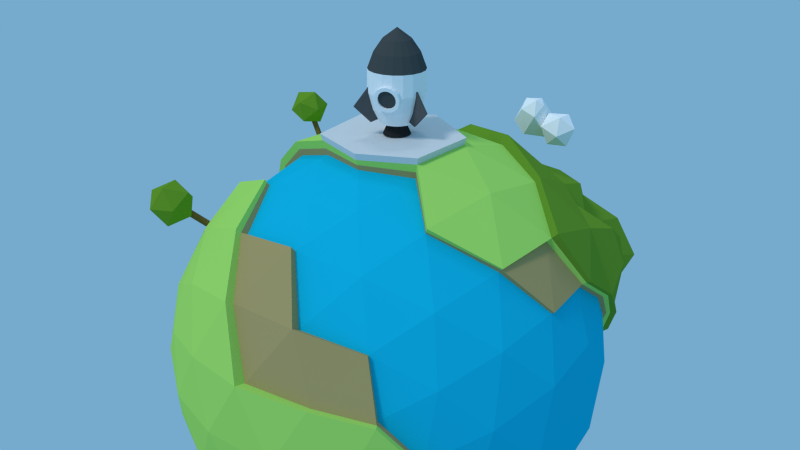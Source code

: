 # Source: test.blend  (saved by Blender 2.76.0; exported with 4.5.12 LTS)
import bpy
from mathutils import Matrix  # noqa: F401  (used for matrix-valued properties, if any)

bpy.ops.wm.read_factory_settings(use_empty=True)
scene = bpy.context.scene
scene.name = 'Scene'

# ---- collections
col_collection_1 = bpy.data.collections.new('Collection 1'); scene.collection.children.link(col_collection_1)

# ---- materials (node trees are filled in below, after node groups)
mat_mat_grass_a = bpy.data.materials.new('mat_grass_a')
mat_mat_grass_a.alpha_threshold = 0.0
mat_mat_grass_a.use_transparent_shadow = False
mat_mat_grass_a.diffuse_color = (0.446, 0.8, 0.1485, 1.0)
mat_mat_grass_a.roughness = 0.5
mat_mat_grass_a.specular_intensity = 0.0
mat_mat_water = bpy.data.materials.new('mat_water')
mat_mat_water.alpha_threshold = 0.0
mat_mat_water.use_transparent_shadow = False
mat_mat_water.diffuse_color = (0.005776, 0.5056, 0.7613, 1.0)
mat_mat_water.roughness = 0.5
mat_mat_water.specular_intensity = 0.0
mat_mat_sand = bpy.data.materials.new('mat_sand')
mat_mat_sand.alpha_threshold = 0.0
mat_mat_sand.use_transparent_shadow = False
mat_mat_sand.diffuse_color = (0.477, 0.3575, 0.1481, 1.0)
mat_mat_sand.roughness = 0.5
mat_mat_sand.specular_intensity = 0.0
mat_mat_grass_b = bpy.data.materials.new('mat_grass_b')
mat_mat_grass_b.alpha_threshold = 0.0
mat_mat_grass_b.use_transparent_shadow = False
mat_mat_grass_b.diffuse_color = (0.1649, 0.3343, 0.03135, 1.0)
mat_mat_grass_b.roughness = 0.5
mat_mat_leaves = bpy.data.materials.new('mat_leaves')
mat_mat_leaves.alpha_threshold = 0.0
mat_mat_leaves.use_transparent_shadow = False
mat_mat_leaves.diffuse_color = (0.1642, 0.3424, 0.02491, 1.0)
mat_mat_leaves.roughness = 0.5
mat_mat_leaves.specular_intensity = 0.0
mat_mat_branch = bpy.data.materials.new('mat_branch')
mat_mat_branch.alpha_threshold = 0.0
mat_mat_branch.use_transparent_shadow = False
mat_mat_branch.diffuse_color = (0.2079, 0.1312, 0.03291, 1.0)
mat_mat_branch.roughness = 0.5
mat_mat_concrete = bpy.data.materials.new('mat_concrete')
mat_mat_concrete.alpha_threshold = 0.0
mat_mat_concrete.use_transparent_shadow = False
mat_mat_concrete.diffuse_color = (0.7484, 0.7484, 0.7484, 1.0)
mat_mat_concrete.roughness = 0.5
mat_mat_concrete.specular_intensity = 0.0
mat_mat_cloud = bpy.data.materials.new('mat_cloud')
mat_mat_cloud.alpha_threshold = 0.0
mat_mat_cloud.use_transparent_shadow = False
mat_mat_cloud.diffuse_color = (1.0, 1.0, 1.0, 1.0)
mat_mat_cloud.roughness = 0.5
mat_mat_cloud.specular_intensity = 0.0
mat_material_002 = bpy.data.materials.new('Material.002')
mat_material_002.alpha_threshold = 0.0
mat_material_002.use_transparent_shadow = False
mat_material_002.diffuse_color = (0.07157, 0.08001, 0.08001, 1.0)
mat_material_002.roughness = 0.5
mat_material_002.specular_intensity = 0.03333
mat_material_003 = bpy.data.materials.new('Material.003')
mat_material_003.alpha_threshold = 0.0
mat_material_003.use_transparent_shadow = False
mat_material_003.diffuse_color = (0.9699, 0.9699, 0.9699, 1.0)
mat_material_003.roughness = 0.5
mat_material_003.specular_intensity = 0.1278
mat_material_004 = bpy.data.materials.new('Material.004')
mat_material_004.alpha_threshold = 0.0
mat_material_004.use_transparent_shadow = False
mat_material_004.diffuse_color = (0.02539, 0.02539, 0.02539, 1.0)
mat_material_004.roughness = 0.5
mat_material_005 = bpy.data.materials.new('Material.005')
mat_material_005.alpha_threshold = 0.0
mat_material_005.use_transparent_shadow = False
mat_material_005.diffuse_color = (0.1065, 0.1065, 0.1065, 1.0)
mat_material_005.roughness = 0.5

# ---- material node trees

# ---- world
world_world = bpy.data.worlds.new('World'); scene.world = world_world
world_world.color = (0.1829, 0.4052, 0.6152)
world_world.use_sun_shadow = False
world_world.sun_shadow_jitter_overblur = 0.0
world_world.cycles.sampling_method = 'MANUAL'
world_world.cycles.sample_map_resolution = 256

# ---- cameras
cam_camera_002 = bpy.data.cameras.new('Camera.002')
cam_camera_002.clip_end = 100.0
cam_camera_002.lens = 35.0
cam_camera_002.sensor_width = 32.0
cam_camera_002.sensor_height = 18.0
cam_camera_002.display_size = 4.0
cam_camera_002.dof.focus_distance = 0.0
cam_camera_002.dof.aperture_fstop = 128.0
cam_camera_002.dof.aperture_blades = 6

# ---- lights
light_hemi = bpy.data.lights.new('Hemi', 'SUN')
light_hemi.transmission_factor = 0.0
light_hemi.angle = 0.1993
light_hemi.energy = 0.22
light_hemi.shadow_buffer_clip_start = 0.5
light_hemi.shadow_soft_size = 0.1
light_hemi.shadow_cascade_max_distance = 1000.0
light_hemi.cycles.use_multiple_importance_sampling = False
light_lamp = bpy.data.lights.new('Lamp', 'SUN')
light_lamp.transmission_factor = 0.0
light_lamp.cutoff_distance = 30.0
light_lamp.angle = 0.1993
light_lamp.energy = 1.0
light_lamp.shadow_buffer_clip_start = 1.001
light_lamp.shadow_soft_size = 0.1
light_lamp.shadow_cascade_max_distance = 1000.0
light_lamp.cycles.use_multiple_importance_sampling = False

# ---- meshes
me_ground = bpy.data.meshes.new('ground')
me_ground.from_pydata([(7.236, -5.257, -4.472), (7.236, 5.257, -4.472), (2.764, -8.506, 4.472), (-7.236, -5.257, 4.472), (-7.236, 5.257, 4.472), (2.764, 8.506, 4.472), (8.944, 0.0, 4.472), (8.127, 2.952, -5.023), (8.506, 0.0, -5.257), (8.127, -2.952, -5.023), (9.566, -1.476, 2.511), (9.511, -3.09, 0.0), (8.607, -4.429, -2.512), (8.607, 4.429, -2.512), (9.511, 3.09, 0.0), (9.566, 1.476, 2.511), (1.552, -9.554, 2.512), (0.0, -10.0, 0.0), (6.872, -6.817, -2.512), (5.878, -8.09, 0.0), (4.36, -8.642, 2.512), (-8.607, -4.429, 2.512), (-9.511, -3.09, 0.0), (-6.872, -6.817, 2.512), (-6.872, 6.817, 2.512), (-5.878, 8.09, 0.0), (-9.511, 3.09, 0.0), (-8.607, 4.429, 2.512), (4.36, 8.642, 2.512), (5.878, 8.09, 0.0), (6.872, 6.817, -2.512), (-1.552, 9.554, -2.512), (0.0, 10.0, 0.0), (1.552, 9.554, 2.512), (4.84, -7.166, 5.023), (0.2964, -8.642, 5.023), (-2.629, -8.09, 5.257), (-5.319, -6.817, 5.023), (-8.127, -2.952, 5.023), (-8.506, 0.0, 5.257), (-8.127, 2.952, 5.023), (-5.319, 6.817, 5.023), (-2.629, 8.09, 5.257), (0.2964, 8.642, 5.023), (4.84, 7.166, 5.023), (6.882, 5.0, 5.257), (8.311, 2.389, 5.023), (8.618, 4.253, 2.764), (8.09, 5.878, 0.0), (6.708, 6.882, 2.764), (-1.382, 9.511, 2.764), (-3.09, 9.511, -4.768e-06), (-4.472, 8.506, 2.764), (-9.472, 1.625, 2.764), (-10.0, -3.338e-06, 5.722e-06), (-9.472, -1.625, 2.764), (-4.472, -8.506, 2.764), (-1.382, -9.511, 2.764), (6.708, -6.882, 2.764), (8.09, -5.878, -1.907e-05), (8.618, -4.253, 2.764), (3.09, 9.511, 0.0), (4.472, 8.506, -2.764), (1.382, 9.511, -2.764), (-8.09, 5.878, 0.0), (3.09, -9.511, 0.0), (4.472, -8.506, -2.764), (10.0, -4.768e-07, 0.0), (9.472, -1.625, -2.764), (9.472, 1.625, -2.764), (7.52, -5.464, -4.648), (8.394, -3.049, -5.188), (7.474, 5.43, -4.619), (7.097, 7.041, -2.594), (4.999, -7.401, 5.188), (2.833, -8.718, 4.583), (-5.494, -7.041, 5.188), (-7.474, -5.43, 4.619), (-8.394, 3.049, 5.188), (-7.346, 5.337, 4.54), (0.3061, 8.926, 5.188), (2.808, 8.641, 4.543), (8.509, 2.446, 5.143), (9.169, 0.0, 4.585), (8.394, 3.049, -5.188), (8.786, 0.0, -5.43), (9.704, -1.497, 2.548), (0.0, -10.33, 0.0), (7.04, -6.984, -2.573), (-8.89, -4.574, 2.594), (-9.823, -3.192, 0.0), (-7.097, -7.041, 2.594), (-6.071, 8.356, 0.0), (-9.823, 3.192, 0.0), (-1.603, 9.868, -2.594), (0.3061, -8.926, 5.188), (-2.715, -8.356, 5.43), (-8.394, -3.049, 5.188), (-8.786, 0.0, 5.43), (-5.494, 7.041, 5.188), (-2.715, 8.356, 5.43), (4.999, 7.401, 5.188), (7.009, 5.092, 5.354), (-3.192, 9.823, -4.768e-06), (-10.33, -3.815e-06, 6.676e-06), (-4.619, -8.786, 2.855), (-1.407, -9.68, 2.813), (6.783, -6.959, 2.795), (8.836, -4.361, 2.834), (1.427, 9.823, -2.855), (4.619, 8.786, -2.855), (-8.356, 6.071, 0.0), (3.192, -9.823, 0.0), (4.714, -8.966, -2.913), (8.394, -3.049, -5.188), (7.474, 5.43, -4.619), (5.494, 7.041, -5.188), (-4.503, 8.926, -2.594), (7.097, 7.041, -2.594), (4.999, -7.401, 5.188), (-5.494, -7.041, 5.188), (-7.474, -5.43, 4.619), (-8.394, 3.049, 5.188), (0.3061, 8.926, 5.188), (5.494, -7.041, -5.188), (2.715, -8.356, -5.43), (8.394, 3.049, -5.188), (8.786, 0.0, -5.43), (2.715, 8.356, -5.43), (0.0, -10.33, 0.0), (-8.89, -4.574, 2.594), (-9.823, -3.192, 0.0), (-7.097, -7.041, 2.594), (-6.071, 8.356, 0.0), (-9.823, 3.192, 0.0), (-1.603, 9.868, -2.594), (8.584, -2.467, 5.188), (0.3061, -8.926, 5.188), (-2.715, -8.356, 5.43), (-8.394, -3.049, 5.188), (-8.786, 0.0, 5.43), (-5.494, 7.041, 5.188), (-2.715, 8.356, 5.43), (4.999, 7.401, 5.188), (-3.192, 9.823, -4.768e-06), (-10.33, -3.815e-06, 6.676e-06), (-4.619, -8.786, 2.855), (1.427, 9.823, -2.855), (4.619, 8.786, -2.855), (-8.356, 6.071, 0.0), (-6.929, 7.108, -2.855), (-8.356, -6.071, 0.0), (3.192, -9.823, 0.0), (1.427, -9.823, -2.855), (-0.8321, -2.561, -10.38), (0.0, -4.768e-07, -10.72), (6.536, -4.749, -7.05), (7.759, -5.637, -4.795), (-0.3178, -9.266, -5.386), (-2.964, -9.121, -4.795), (8.714, -3.166, -5.386), (6.536, 4.749, -7.05), (7.759, 5.637, -4.795), (-2.693, -4.768e-07, -10.38), (-8.911, -2.561, -5.386), (-9.59, 0.0, -4.795), (-0.8321, 2.561, -10.38), (-5.189, 7.683, -5.386), (-2.964, 9.121, -4.795), (5.704, 7.31, -5.386), (-1.664, -10.24, -2.693), (-10.26, -1.583, -2.693), (-4.675, 9.266, -2.693), (5.189, -7.683, 5.386), (2.901, -8.93, 4.695), (-5.704, -7.31, 5.386), (-7.759, -5.637, 4.795), (-8.714, 3.166, 5.386), (-7.438, 5.404, 4.597), (0.3178, 9.266, 5.386), (2.84, 8.741, 4.595), (8.699, 2.5, 5.258), (9.351, 0.0, 4.676), (-6.536, -4.749, 7.05), (-6.536, 4.749, 7.05), (-2.496, -7.683, -7.05), (-1.742, -5.361, -9.121), (2.179, -1.583, -10.38), (4.561, -3.313, -9.121), (5.704, -7.31, -5.386), (2.862, -8.808, -5.724), (8.714, 3.166, -5.386), (9.121, 0.0, -5.637), (2.179, 1.583, -10.38), (4.561, 3.313, -9.121), (-8.079, 0.0, -7.05), (-5.637, -4.768e-07, -9.121), (-5.189, -7.683, -5.386), (-7.379, -5.361, -5.637), (-2.496, 7.683, -7.05), (-1.742, 5.361, -9.121), (-8.911, 2.561, -5.386), (-7.379, 5.361, -5.637), (-0.3178, 9.266, -5.386), (2.819, 8.675, -5.637), (0.0, -10.62, 0.0), (-10.2, -3.313, 0.0), (-4.675, -9.266, -2.693), (-6.303, -8.675, 0.0), (-7.368, -7.31, 2.693), (-10.26, 1.583, -2.693), (-10.2, 3.313, 0.0), (-1.664, 10.24, -2.693), (8.827, -2.537, 5.335), (7.379, -5.361, 5.637), (0.3178, -9.266, 5.386), (-2.819, -8.675, 5.637), (-8.714, -3.166, 5.386), (-9.121, 0.0, 5.637), (-5.704, 7.31, 5.386), (-2.819, 8.675, 5.637), (5.189, 7.683, 5.386), (7.131, 5.181, 5.448), (0.8321, -2.561, 10.38), (1.742, -5.361, 9.121), (-2.179, -1.583, 10.38), (-4.561, -3.313, 9.121), (-4.795, 4.768e-07, 9.591), (-7.193, -1.742, 7.759), (-7.193, 1.742, 7.759), (-1.482, -4.56, 9.591), (-0.566, -7.379, 7.759), (-3.879, -6.302, 7.759), (3.879, -2.819, 9.591), (6.843, -2.819, 7.759), (4.795, -5.637, 7.759), (-10.72, -3.815e-06, 6.676e-06), (-4.795, -9.121, 2.964), (-3.313, -10.2, -8.583e-06), (-1.43, -9.839, 2.86), (6.943, -7.122, 2.861), (8.916, -4.4, 2.86), (1.482, 10.2, -2.964), (-8.675, 6.303, 0.0), (-9.241, 4.561, -2.964), (-7.193, 7.379, -2.964), (-8.675, -6.303, 0.0), (-7.193, -7.379, -2.964), (-9.241, -4.561, -2.964), (1.485, -10.22, -2.97), (3.879, 6.302, -7.759), (0.566, 7.379, -7.759), (1.482, 4.561, -9.591), (-4.795, 5.637, -7.759), (-6.843, 2.819, -7.759), (-3.879, 2.819, -9.591), (-6.843, -2.819, -7.759), (-4.795, -5.637, -7.759), (-3.879, -2.819, -9.591), (7.193, 1.742, -7.759), (4.795, -8.106e-06, -9.591), (7.193, -1.742, -7.759), (0.566, -7.379, -7.759), (3.879, -6.302, -7.759), (1.482, -4.561, -9.591), (0.327, 9.536, 5.542), (2.923, 8.995, 4.729), (8.847, 2.543, 5.347), (9.52, 4.768e-07, 4.76), (2.757, 0.01166, 10.63), (0.009227, 3.108e-06, 11.03), (2.569, 7.907, 7.255), (9.145, -2.628, 5.527), (-5.87, 7.522, 5.542), (-2.901, 8.927, 5.801), (5.34, 7.907, 5.542), (7.338, 5.332, 5.606), (0.8699, -2.677, 10.85), (8.314, 0.0, 7.255), (5.801, 4.768e-07, 9.386), (-2.242, -1.629, 10.68), (-2.242, 1.629, 10.68), (-4.693, 3.41, 9.386), (-6.726, 4.887, 7.255), (0.8563, 2.636, 10.68), (1.793, 5.517, 9.386), (4.29, 3.117, 10.61), (5.824, 6.846, 9.423), (7.512, 3.094, 8.517), (-1.525, 4.693, 9.869), (-3.992, 6.486, 7.984), (-0.5825, 7.594, 7.984), (-4.935, 4.768e-07, 9.869), (-7.402, 1.793, 7.984), (4.072, -2.958, 10.07), (7.042, -2.9, 7.984), (6.339, 6.619, 5.574), (8.092, 3.937, 5.476), (7.057, 4.768e-07, 8.321), (4.286, 4.768e-07, 10.03), (1.324, 4.076, 10.03), (2.181, 6.712, 8.321), (1.814, 1.318, 10.68), (2.892, 4.209, 9.628), (5.262, 1.558, 10.35), (3.752, 6.854, 7.62), (8.19, 1.547, 8.128), (5.988, 4.351, 7.984), (3.634, 1.558, 11.04), (2.424, 2.768, 10.27), (6.421, 1.45, 8.685), (5.517, 2.9, 8.927), (5.267, 5.135, 10.54), (3.97, 6.679, 10.25), (8.58, 1.271, 6.301), (8.474, 2.903, 7.11), (7.19, 4.116, 6.795), (6.136, 5.566, 6.795), (5.137, 6.854, 6.763), (3.955, 7.907, 6.399), (-2.779, -8.067, 7.203), (-2.251, -8.797, 7.36), (-2.889, -8.827, 6.705), (-3.621, -8.366, 7.002), (-3.435, -8.051, 7.841), (-2.588, -8.318, 8.062), (-2.765, -9.546, 7.256), (-3.611, -9.28, 7.035), (-3.949, -8.8, 7.737), (-3.311, -8.771, 8.392), (-2.579, -9.232, 8.094), (-3.42, -9.53, 7.893), (-2.443, -6.985, 5.814), (-2.96, -8.451, 7.072), (-2.581, -6.919, 5.833), (-3.098, -8.386, 7.091), (-2.571, -6.821, 5.952), (-3.088, -8.287, 7.21), (-2.426, -6.826, 6.006), (-2.943, -8.292, 7.264), (-2.347, -6.927, 5.92), (-2.864, -8.394, 7.178), (-3.964, -10.77, 0.1323), (-4.485, -11.25, -0.7609), (-5.095, -10.69, 0.02164), (-4.636, -10.9, 1.043), (-3.743, -11.59, 0.892), (-3.65, -11.81, -0.2229), (-5.48, -11.67, -0.4019), (-5.573, -11.46, 0.7131), (-4.738, -12.01, 1.251), (-4.128, -12.58, 0.4685), (-4.587, -12.36, -0.5531), (-5.259, -12.49, 0.3579), (-3.579, -8.57, 0.1707), (-4.498, -10.89, 0.2203), (-3.538, -8.583, 0.3579), (-4.456, -10.9, 0.4076), (-3.359, -8.653, 0.3743), (-4.278, -10.97, 0.4239), (-3.291, -8.684, 0.1971), (-4.209, -11.0, 0.2468), (-3.427, -8.633, 0.07133), (-4.346, -10.95, 0.121), (5.348, -7.918, 5.551), (2.99, -9.203, 4.838), (2.458, -7.566, 6.942), (0.3275, -9.55, 5.551), (1.795, -5.525, 9.4), (-0.5834, -7.605, 7.996), (4.942, -5.81, 7.996), (2.4, -0.6005, 11.71), (2.696, -1.716, 12.42), (1.487, -0.7621, 12.44), (2.053, 0.373, 12.4), (3.332, 0.0681, 11.99), (3.431, -1.396, 12.17), (2.528, -1.601, 13.19), (1.917, -0.2121, 13.49), (3.023, 0.3342, 13.28), (3.579, -1.303, 12.94), (3.384, -1.727, 12.95), (3.199, -1.266, 13.39), (3.631, -0.04807, 11.51), (3.623, -0.9027, 11.96), (3.023, -0.19, 12.31), (3.467, 0.6775, 12.11), (4.372, 0.4872, 11.76), (4.461, -0.4901, 11.65), (3.486, -0.7029, 12.9), (3.37, 0.2665, 12.99), (4.242, 0.6858, 12.72), (4.89, -0.02289, 12.44), (4.488, -0.8482, 12.52), (4.252, -0.1681, 13.2)], [], [(0, 9, 12), (0, 12, 18), (1, 30, 13), (15, 46, 6), (14, 47, 15), (13, 48, 14), (15, 47, 46), (47, 45, 46), (14, 48, 47), (48, 49, 47), (47, 49, 45), (49, 44, 45), (13, 30, 48), (30, 29, 48), (48, 29, 49), (29, 28, 49), (49, 28, 44), (28, 5, 44), (33, 43, 5), (32, 50, 33), (31, 51, 32), (33, 50, 43), (50, 42, 43), (32, 51, 50), (51, 52, 50), (50, 52, 42), (52, 41, 42), (51, 25, 52), (25, 24, 52), (52, 24, 41), (24, 4, 41), (27, 40, 4), (26, 53, 27), (27, 53, 40), (53, 39, 40), (26, 54, 53), (54, 55, 53), (53, 55, 39), (55, 38, 39), (54, 22, 55), (22, 21, 55), (55, 21, 38), (21, 3, 38), (23, 37, 3), (23, 56, 37), (56, 36, 37), (56, 57, 36), (57, 35, 36), (17, 16, 57), (57, 16, 35), (16, 2, 35), (20, 34, 2), (19, 58, 20), (18, 59, 19), (20, 58, 34), (19, 59, 58), (59, 60, 58), (18, 12, 59), (12, 11, 59), (59, 11, 60), (11, 10, 60), (28, 33, 5), (29, 61, 28), (30, 62, 29), (28, 61, 33), (61, 32, 33), (29, 62, 61), (62, 63, 61), (61, 63, 32), (63, 31, 32), (24, 27, 4), (25, 64, 24), (24, 64, 27), (64, 26, 27), (21, 23, 3), (16, 20, 2), (17, 65, 16), (16, 65, 20), (65, 19, 20), (65, 66, 19), (66, 18, 19), (10, 15, 6), (11, 67, 10), (12, 68, 11), (10, 67, 15), (67, 14, 15), (11, 68, 67), (68, 69, 67), (67, 69, 14), (69, 13, 14), (12, 9, 68), (9, 8, 68), (68, 8, 69), (8, 7, 69), (69, 7, 13), (7, 1, 13), (22, 54, 104, 90), (41, 4, 79, 99), (30, 1, 72, 73), (40, 39, 98, 78), (51, 31, 94, 103), (39, 38, 97, 98), (60, 10, 86, 108), (9, 0, 70, 71), (38, 3, 77, 97), (66, 65, 112, 113), (0, 18, 88, 70), (56, 23, 91, 105), (37, 36, 96, 76), (23, 21, 89, 91), (8, 9, 71, 85), (25, 51, 103, 92), (36, 35, 95, 96), (7, 8, 85, 84), (54, 26, 93, 104), (35, 2, 75, 95), (1, 7, 84, 72), (64, 25, 92, 111), (17, 57, 106, 87), (26, 64, 111, 93), (6, 46, 82, 83), (58, 60, 108, 107), (46, 45, 102, 82), (63, 62, 110, 109), (5, 43, 80, 81), (45, 44, 101, 102), (62, 30, 73, 110), (4, 40, 78, 79), (18, 66, 113, 88), (44, 5, 81, 101), (31, 63, 109, 94), (3, 37, 76, 77), (34, 58, 107, 74), (65, 17, 87, 112), (43, 42, 100, 80), (2, 34, 74, 75), (10, 6, 83, 86), (42, 41, 99, 100), (21, 22, 90, 89), (57, 56, 105, 106), (80, 100, 142, 123), (119, 107, 240, 173), (91, 89, 130, 132), (100, 99, 141, 142), (111, 92, 133, 149), (85, 71, 114, 127), (129, 106, 239, 205), (93, 111, 149, 134), (84, 85, 127, 126), (78, 98, 140, 122), (108, 86, 136), (90, 104, 145, 131), (72, 84, 126, 115), (98, 97, 139, 140), (97, 77, 121, 139), (125, 124, 113), (76, 96, 138, 120), (153, 125, 113), (141, 79, 178, 219), (89, 90, 131, 130), (104, 93, 134, 145), (96, 95, 137, 138), (106, 146, 237, 239), (124, 70, 88), (77, 76, 120, 121), (92, 103, 144, 133), (109, 110, 148, 147), (114, 70, 157, 160), (112, 87, 129, 152), (153, 113, 152), (73, 72, 115, 118), (81, 123, 179, 180), (110, 73, 118, 148), (143, 81, 180, 221), (94, 109, 147, 135), (103, 94, 135, 144), (79, 122, 177, 178), (105, 91, 132, 146), (115, 116, 118), (135, 117, 144), (117, 133, 144), (74, 107, 119), (86, 83, 136), (118, 116, 148), (116, 128, 148), (148, 128, 147), (117, 150, 133), (133, 150, 149), (131, 151, 130), (130, 151, 132), (129, 153, 152), (70, 124, 189, 157), (106, 105, 146), (121, 120, 175, 176), (149, 150, 245, 243), (71, 70, 114), (101, 81, 143), (128, 116, 169, 204), (117, 135, 212, 172), (102, 143, 221, 222), (81, 80, 123), (135, 147, 242, 212), (151, 131, 206, 246), (79, 78, 122), (150, 117, 172, 245), (146, 132, 209, 237), (123, 142, 220, 179), (125, 153, 249, 190), (116, 115, 162, 169), (142, 141, 219, 220), (127, 114, 160, 192), (87, 106, 129), (108, 136, 213, 241), (134, 149, 243, 211), (126, 127, 192, 191), (122, 140, 218, 177), (107, 108, 241, 240), (131, 145, 236, 206), (115, 126, 191, 162), (140, 139, 217, 218), (139, 121, 176, 217), (147, 128, 204, 242), (153, 129, 205, 249), (124, 125, 190, 189), (120, 138, 216, 175), (113, 112, 152), (99, 79, 141), (145, 134, 211, 236), (75, 119, 173, 174), (137, 75, 174, 215), (138, 137, 215, 216), (132, 151, 246, 209), (155, 187, 154), (157, 156, 160), (155, 154, 163), (155, 163, 166), (155, 166, 193), (159, 158, 170), (165, 164, 171), (168, 167, 172), (159, 170, 207), (165, 171, 210), (168, 172, 212), (231, 215, 367, 369), (176, 175, 183), (178, 177, 184), (223, 233, 294, 277), (179, 220, 274, 265), (184, 229, 293, 283), (219, 178, 184), (225, 223, 277, 280), (220, 219, 273, 274), (229, 227, 292, 293), (233, 234, 295, 294), (227, 226, 225), (182, 181, 267, 268), (229, 228, 227), (227, 228, 226), (228, 183, 226), (184, 177, 229), (177, 218, 229), (229, 218, 228), (218, 217, 228), (228, 217, 183), (217, 176, 183), (213, 182, 268, 272), (226, 230, 225), (183, 232, 226), (225, 230, 223), (230, 224, 223), (226, 232, 230), (232, 231, 230), (230, 231, 224), (174, 173, 364, 365), (183, 175, 232), (175, 216, 232), (232, 216, 231), (216, 215, 231), (173, 235, 370, 364), (224, 231, 369, 368), (234, 213, 272, 295), (224, 233, 223), (235, 224, 368, 370), (180, 179, 265, 266), (181, 222, 276, 297, 267), (224, 235, 233), (235, 234, 233), (227, 225, 280, 292), (219, 184, 283, 273), (215, 174, 365, 367), (173, 214, 235), (235, 214, 234), (214, 213, 234), (222, 221, 275, 296, 276), (221, 180, 266, 275), (210, 236, 211), (210, 171, 236), (171, 206, 236), (208, 237, 209), (207, 238, 208), (208, 238, 237), (238, 239, 237), (207, 170, 238), (170, 205, 238), (238, 205, 239), (240, 214, 173), (240, 241, 214), (241, 213, 214), (204, 203, 242), (242, 203, 212), (203, 168, 212), (245, 244, 243), (243, 244, 211), (244, 210, 211), (172, 167, 245), (167, 202, 245), (245, 202, 244), (202, 201, 244), (244, 201, 210), (201, 165, 210), (171, 248, 206), (246, 208, 209), (206, 248, 246), (248, 247, 246), (246, 247, 208), (247, 207, 208), (171, 164, 248), (164, 198, 248), (248, 198, 247), (198, 197, 247), (247, 197, 207), (197, 159, 207), (170, 249, 205), (170, 158, 249), (158, 190, 249), (161, 169, 162), (194, 250, 161), (193, 252, 194), (161, 250, 169), (250, 204, 169), (194, 252, 250), (252, 251, 250), (250, 251, 204), (251, 203, 204), (193, 166, 252), (166, 200, 252), (252, 200, 251), (200, 199, 251), (251, 199, 203), (199, 168, 203), (199, 167, 168), (200, 253, 199), (166, 255, 200), (199, 253, 167), (253, 202, 167), (200, 255, 253), (255, 254, 253), (253, 254, 202), (254, 201, 202), (166, 163, 255), (163, 196, 255), (255, 196, 254), (196, 195, 254), (254, 195, 201), (195, 165, 201), (195, 164, 165), (196, 256, 195), (163, 258, 196), (195, 256, 164), (256, 198, 164), (196, 258, 256), (258, 257, 256), (256, 257, 198), (257, 197, 198), (163, 154, 258), (154, 186, 258), (258, 186, 257), (186, 185, 257), (257, 185, 197), (185, 159, 197), (191, 161, 162), (192, 259, 191), (160, 261, 192), (191, 259, 161), (259, 194, 161), (192, 261, 259), (261, 260, 259), (259, 260, 194), (260, 193, 194), (160, 156, 261), (156, 188, 261), (261, 188, 260), (188, 187, 260), (260, 187, 193), (187, 155, 193), (185, 158, 159), (186, 262, 185), (154, 264, 186), (185, 262, 158), (262, 190, 158), (186, 264, 262), (264, 263, 262), (262, 263, 190), (263, 189, 190), (154, 187, 264), (187, 188, 264), (264, 188, 263), (188, 156, 263), (263, 156, 189), (156, 157, 189), (136, 83, 182, 213), (102, 101, 143), (75, 74, 119), (113, 124, 88), (95, 75, 137), (266, 265, 271), (268, 267, 314, 278), (269, 302, 284, 270), (279, 304, 299), (278, 306, 298), (269, 308, 302), (286, 303, 309), (279, 310, 304), (288, 307, 311), (286, 312, 303), (287, 305, 313), (278, 314, 306), (267, 297, 315), (288, 316, 307), (276, 296, 317), (287, 318, 305), (275, 266, 271, 319), (284, 281, 270), (285, 289, 284, 300), (271, 291, 285, 301), (284, 289, 281), (289, 282, 281), (285, 291, 289), (291, 290, 289), (289, 290, 282), (290, 283, 282), (271, 265, 291), (265, 274, 291), (291, 274, 290), (274, 273, 290), (290, 273, 283), (281, 280, 270), (282, 292, 281), (283, 293, 282), (281, 292, 280), (282, 293, 292), (280, 277, 270), (277, 269, 270), (277, 294, 269), (294, 279, 299, 269), (294, 295, 279), (295, 278, 298, 279), (295, 272, 278), (272, 268, 278), (83, 82, 181, 182), (82, 102, 222, 181), (305, 319, 271), (305, 318, 319), (318, 275, 319), (317, 318, 287), (317, 296, 318), (296, 275, 318), (307, 317, 287), (307, 316, 317), (316, 276, 317), (315, 316, 288), (315, 297, 316), (297, 276, 316), (306, 315, 288), (306, 314, 315), (314, 267, 315), (313, 301, 285), (313, 305, 301), (305, 271, 301), (303, 313, 285), (303, 312, 313), (312, 287, 313), (311, 312, 286), (311, 307, 312), (307, 287, 312), (304, 311, 286), (304, 310, 311), (310, 288, 311), (309, 300, 284), (309, 303, 300), (303, 285, 300), (302, 309, 284), (302, 308, 309), (308, 286, 309), (298, 310, 279), (298, 306, 310), (306, 288, 310), (299, 308, 269), (299, 304, 308), (304, 286, 308), (320, 321, 322), (321, 320, 325), (320, 322, 323), (320, 323, 324), (320, 324, 325), (321, 325, 330), (322, 321, 326), (323, 322, 327), (324, 323, 328), (325, 324, 329), (321, 330, 326), (322, 326, 327), (323, 327, 328), (324, 328, 329), (325, 329, 330), (326, 330, 331), (327, 326, 331), (328, 327, 331), (329, 328, 331), (330, 329, 331), (332, 333, 335, 334), (334, 335, 337, 336), (336, 337, 339, 338), (335, 333, 341, 339, 337), (340, 341, 333, 332), (338, 339, 341, 340), (332, 334, 336, 338, 340), (342, 343, 344), (343, 342, 347), (342, 344, 345), (342, 345, 346), (342, 346, 347), (343, 347, 352), (344, 343, 348), (345, 344, 349), (346, 345, 350), (347, 346, 351), (343, 352, 348), (344, 348, 349), (345, 349, 350), (346, 350, 351), (347, 351, 352), (348, 352, 353), (349, 348, 353), (350, 349, 353), (351, 350, 353), (352, 351, 353), (354, 355, 357, 356), (356, 357, 359, 358), (358, 359, 361, 360), (357, 355, 363, 361, 359), (362, 363, 355, 354), (360, 361, 363, 362), (354, 356, 358, 360, 362), (365, 364, 366), (369, 366, 368), (369, 367, 366), (367, 365, 366), (366, 370, 368), (366, 364, 370), (371, 372, 373), (372, 371, 376), (371, 373, 374), (371, 374, 375), (371, 375, 376), (372, 376, 381), (373, 372, 377), (374, 373, 378), (375, 374, 379), (376, 375, 380), (372, 381, 377), (373, 377, 378), (374, 378, 379), (375, 379, 380), (376, 380, 381), (377, 381, 382), (378, 377, 382), (379, 378, 382), (380, 379, 382), (381, 380, 382), (383, 384, 385), (384, 383, 388), (383, 385, 386), (383, 386, 387), (383, 387, 388), (384, 388, 393), (385, 384, 389), (386, 385, 390), (387, 386, 391), (388, 387, 392), (384, 393, 389), (385, 389, 390), (386, 390, 391), (387, 391, 392), (388, 392, 393), (389, 393, 394), (390, 389, 394), (391, 390, 394), (392, 391, 394), (393, 392, 394)])
me_ground.polygons.foreach_set('material_index', [1, 1, 1, 1, 1, 1, 1, 1, 1, 1, 1, 1, 1, 1, 1, 1, 1, 1, 1, 1, 1, 1, 1, 1, 1, 1, 1, 1, 1, 1, 1, 1, 1, 1, 1, 1, 1, 1, 1, 1, 1, 1, 1, 1, 1, 1, 1, 1, 1, 1, 1, 1, 1, 1, 1, 1, 1, 1, 1, 1, 1, 1, 1, 1, 1, 1, 1, 1, 1, 1, 1, 1, 1, 1, 1, 1, 1, 1, 1, 1, 1, 1, 1, 1, 1, 1, 1, 1, 1, 1, 1, 1, 1, 1, 1, 1, 2, 2, 2, 2, 2, 2, 2, 2, 2, 2, 2, 2, 2, 2, 2, 2, 2, 2, 2, 2, 2, 2, 2, 2, 2, 2, 2, 2, 2, 2, 2, 2, 2, 2, 2, 2, 2, 2, 2, 2, 2, 2, 2, 2, 2, 0, 2, 2, 2, 2, 0, 2, 2, 2, 2, 2, 2, 2, 2, 2, 2, 2, 0, 2, 2, 2, 0, 2, 2, 2, 2, 0, 2, 2, 2, 0, 2, 0, 2, 2, 0, 2, 2, 2, 2, 2, 2, 2, 2, 2, 2, 2, 2, 2, 2, 0, 2, 0, 0, 2, 2, 0, 0, 0, 2, 0, 0, 2, 0, 0, 0, 0, 0, 0, 0, 2, 0, 0, 0, 0, 0, 0, 0, 0, 0, 0, 0, 0, 0, 2, 2, 0, 0, 0, 0, 0, 0, 0, 0, 0, 0, 0, 0, 0, 0, 0, 0, 6, 0, 0, 3, 3, 3, 0, 3, 3, 3, 3, 0, 3, 0, 0, 0, 0, 0, 0, 0, 0, 0, 3, 0, 0, 0, 0, 0, 0, 0, 6, 0, 0, 0, 0, 6, 6, 3, 0, 6, 3, 3, 0, 0, 3, 3, 6, 0, 0, 0, 3, 3, 0, 0, 0, 0, 0, 0, 0, 0, 0, 0, 0, 0, 0, 0, 0, 0, 0, 0, 0, 0, 0, 0, 0, 0, 0, 0, 0, 0, 0, 0, 0, 0, 0, 0, 0, 0, 0, 0, 0, 0, 0, 0, 0, 0, 0, 0, 0, 0, 0, 0, 0, 0, 0, 0, 0, 0, 0, 0, 0, 0, 0, 0, 0, 0, 0, 0, 0, 0, 0, 0, 0, 0, 0, 0, 0, 0, 0, 0, 0, 0, 0, 0, 0, 0, 0, 0, 0, 0, 0, 0, 0, 0, 0, 0, 0, 0, 0, 0, 0, 0, 0, 0, 0, 0, 0, 0, 0, 0, 0, 0, 0, 0, 0, 0, 0, 0, 2, 2, 2, 2, 3, 3, 3, 3, 3, 3, 3, 3, 3, 3, 3, 3, 3, 3, 3, 3, 3, 3, 3, 3, 3, 3, 3, 3, 3, 3, 3, 3, 3, 3, 3, 3, 3, 3, 3, 3, 3, 3, 3, 3, 3, 3, 3, 3, 0, 0, 3, 3, 3, 3, 3, 3, 3, 3, 3, 3, 3, 3, 3, 3, 3, 3, 3, 3, 3, 3, 3, 3, 3, 3, 3, 3, 3, 3, 3, 3, 3, 3, 3, 3, 3, 3, 3, 3, 3, 4, 4, 4, 4, 4, 4, 4, 4, 4, 4, 4, 4, 4, 4, 4, 4, 4, 4, 4, 4, 5, 5, 5, 5, 5, 5, 5, 4, 4, 4, 4, 4, 4, 4, 4, 4, 4, 4, 4, 4, 4, 4, 4, 4, 4, 4, 4, 5, 5, 5, 5, 5, 5, 5, 6, 6, 6, 6, 6, 6, 7, 7, 7, 7, 7, 7, 7, 7, 7, 7, 7, 7, 7, 7, 7, 7, 7, 7, 7, 7, 7, 7, 7, 7, 7, 7, 7, 7, 7, 7, 7, 7, 7, 7, 7, 7, 7, 7, 7, 7])
me_ground.materials.append(mat_mat_grass_a)
me_ground.materials.append(mat_mat_water)
me_ground.materials.append(mat_mat_sand)
me_ground.materials.append(mat_mat_grass_b)
me_ground.materials.append(mat_mat_leaves)
me_ground.materials.append(mat_mat_branch)
me_ground.materials.append(mat_mat_concrete)
me_ground.materials.append(mat_mat_cloud)
me_ground.use_remesh_preserve_volume = False
me_ground.use_remesh_preserve_attributes = False
me_ground.use_mirror_vertex_groups = False
me_ground.update()
me_cylinder_005 = bpy.data.meshes.new('Cylinder.005')
me_cylinder_005.from_pydata([(-2.544e-08, 0.4701, -1.0), (-5.795e-08, -1.192e-07, 1.0), (0.1608, 0.4418, -1.0), (-5.96e-08, -1.788e-07, 1.0), (0.3022, 0.3602, -1.0), (-5.96e-08, -1.788e-07, 1.0), (0.4072, 0.2351, -1.0), (-5.96e-08, -1.49e-07, 1.0), (0.463, 0.08164, -1.0), (-5.96e-08, -1.639e-07, 1.0), (0.463, -0.08164, -1.0), (-5.96e-08, -1.639e-07, 1.0), (0.4072, -0.2351, -1.0), (-5.96e-08, -1.788e-07, 1.0), (0.3022, -0.3602, -1.0), (-5.96e-08, -1.788e-07, 1.0), (0.1608, -0.4418, -1.0), (-5.96e-08, -1.788e-07, 1.0), (4.555e-08, -0.4701, -1.0), (-5.795e-08, -1.788e-07, 1.0), (-0.1608, -0.4418, -1.0), (-5.96e-08, -1.788e-07, 1.0), (-0.3022, -0.3602, -1.0), (-5.96e-08, -1.788e-07, 1.0), (-0.4072, -0.2351, -1.0), (-5.96e-08, -1.788e-07, 1.0), (-0.463, -0.08164, -1.0), (-5.96e-08, -1.639e-07, 1.0), (-0.463, 0.08164, -1.0), (-5.96e-08, -1.639e-07, 1.0), (-0.4072, 0.2351, -1.0), (-5.96e-08, -1.788e-07, 1.0), (-0.3022, 0.3602, -1.0), (-5.96e-08, -1.788e-07, 1.0), (-0.1608, 0.4418, -1.0), (-5.96e-08, -1.788e-07, 1.0), (-2.34e-08, 0.5843, -0.7652), (-1.046e-08, 0.8142, -0.5), (-1.41e-09, 0.9671, -0.1717), (-1.315e-09, 0.9587, 0.25), (-1.032e-08, 0.7548, 0.5626), (-2.777e-08, 0.479, 0.7917), (0.1638, 0.4501, 0.7917), (0.2582, 0.7093, 0.5626), (0.3279, 0.9009, 0.25), (0.3308, 0.9088, -0.1717), (0.2785, 0.7651, -0.5), (0.1998, 0.549, -0.7652), (0.3079, 0.367, 0.7917), (0.4852, 0.5782, 0.5626), (0.6162, 0.7344, 0.25), (0.6216, 0.7408, -0.1717), (0.5234, 0.6237, -0.5), (0.3756, 0.4476, -0.7652), (0.4149, 0.2395, 0.7917), (0.6537, 0.3774, 0.5626), (0.8302, 0.4793, 0.25), (0.8375, 0.4836, -0.1717), (0.7052, 0.4071, -0.5), (0.506, 0.2921, -0.7652), (0.4718, 0.08318, 0.7917), (0.7434, 0.1311, 0.5626), (0.9441, 0.1665, 0.25), (0.9524, 0.1679, -0.1717), (0.8019, 0.1414, -0.5), (0.5754, 0.1015, -0.7652), (0.4718, -0.08318, 0.7917), (0.7434, -0.1311, 0.5626), (0.9441, -0.1665, 0.25), (0.9524, -0.1679, -0.1717), (0.8019, -0.1414, -0.5), (0.5754, -0.1015, -0.7652), (0.4149, -0.2395, 0.7917), (0.6537, -0.3774, 0.5626), (0.8302, -0.4793, 0.25), (0.8375, -0.4836, -0.1717), (0.7052, -0.4071, -0.5), (0.506, -0.2921, -0.7652), (0.3079, -0.367, 0.7917), (0.4852, -0.5782, 0.5626), (0.6162, -0.7344, 0.25), (0.6216, -0.7408, -0.1717), (0.5234, -0.6237, -0.5), (0.3756, -0.4476, -0.7652), (0.1638, -0.4501, 0.7917), (0.2582, -0.7093, 0.5626), (0.3279, -0.9009, 0.25), (0.3308, -0.9088, -0.1717), (0.2785, -0.7651, -0.5), (0.1998, -0.549, -0.7652), (4.456e-08, -0.479, 0.7917), (1.037e-07, -0.7548, 0.5626), (1.434e-07, -0.9587, 0.25), (1.446e-07, -0.9671, -0.1717), (1.125e-07, -0.8142, -0.5), (6.482e-08, -0.5843, -0.7652), (-0.1638, -0.4501, 0.7917), (-0.2582, -0.7093, 0.5626), (-0.3279, -0.9009, 0.25), (-0.3308, -0.9088, -0.1717), (-0.2785, -0.7651, -0.5), (-0.1998, -0.549, -0.7652), (-0.3079, -0.367, 0.7917), (-0.4852, -0.5782, 0.5626), (-0.6162, -0.7344, 0.25), (-0.6216, -0.7408, -0.1717), (-0.5234, -0.6237, -0.5), (-0.3756, -0.4476, -0.7652), (-0.4149, -0.2395, 0.7917), (-0.6537, -0.3774, 0.5626), (-0.8302, -0.4793, 0.25), (-0.8375, -0.4836, -0.1717), (-0.7052, -0.4071, -0.5), (-0.506, -0.2921, -0.7652), (-0.4718, -0.08318, 0.7917), (-0.7434, -0.1311, 0.5626), (-0.9441, -0.1665, 0.25), (-0.9524, -0.1679, -0.1717), (-0.8019, -0.1414, -0.5), (-0.5754, -0.1015, -0.7652), (-0.4718, 0.08318, 0.7917), (-0.7434, 0.1311, 0.5626), (-0.9441, 0.1665, 0.25), (-0.9524, 0.1679, -0.1717), (-0.8019, 0.1414, -0.5), (-0.5754, 0.1015, -0.7652), (-0.4149, 0.2395, 0.7917), (-0.6537, 0.3774, 0.5626), (-0.8302, 0.4793, 0.25), (-0.8375, 0.4836, -0.1717), (-0.7052, 0.4071, -0.5), (-0.506, 0.2921, -0.7652), (-0.3079, 0.367, 0.7917), (-0.4852, 0.5782, 0.5626), (-0.6162, 0.7344, 0.25), (-0.6216, 0.7408, -0.1717), (-0.5234, 0.6237, -0.5), (-0.3756, 0.4476, -0.7652), (-0.1638, 0.4501, 0.7917), (-0.2582, 0.7093, 0.5626), (-0.3279, 0.9009, 0.25), (-0.3308, 0.9088, -0.1717), (-0.2785, 0.7651, -0.5), (-0.1998, 0.549, -0.7652), (0.08579, 0.2357, -0.726), (0.1612, 0.1921, -0.726), (0.2172, 0.1254, -0.726), (0.247, 0.04355, -0.726), (0.247, -0.04355, -0.726), (0.2172, -0.1254, -0.726), (0.1612, -0.1921, -0.726), (0.08579, -0.2357, -0.726), (1.901e-09, -0.2508, -0.726), (-0.08579, -0.2357, -0.726), (-0.1612, -0.1921, -0.726), (-0.2172, -0.1254, -0.726), (-0.247, -0.04355, -0.726), (-0.247, 0.04355, -0.726), (-0.2172, 0.1254, -0.726), (-0.1612, 0.1921, -0.726), (-0.08579, 0.2357, -0.726), (-3.597e-08, 0.2508, -0.726), (-1.374, 0.03447, -0.7764)], [], [(41, 1, 3, 42), (42, 3, 5, 48), (48, 5, 7, 54), (54, 7, 9, 60), (60, 9, 11, 66), (66, 11, 13, 72), (72, 13, 15, 78), (78, 15, 17, 84), (84, 17, 19, 90), (90, 19, 21, 96), (96, 21, 23, 102), (102, 23, 25, 108), (108, 25, 27, 114), (114, 27, 29, 120), (120, 29, 31, 126), (126, 31, 33, 132), (3, 1, 35, 33, 31, 29, 27, 25, 23, 21, 19, 17, 15, 13, 11, 9, 7, 5), (138, 35, 1, 41), (132, 33, 35, 138), (0, 2, 4, 6, 8, 10, 12, 14, 16, 18, 20, 22, 24, 26, 28, 30, 32, 34), (159, 137, 143, 160), (137, 136, 142, 143), (136, 135, 141, 142), (140, 39, 38, 141), (134, 133, 139, 140), (133, 132, 138, 139), (160, 143, 36, 161), (143, 142, 37, 36), (142, 141, 38, 37), (128, 134, 135, 129), (140, 139, 40, 39), (139, 138, 41, 40), (158, 131, 137, 159), (131, 130, 136, 137), (130, 129, 135, 136), (122, 128, 129, 123), (128, 127, 133, 134), (127, 126, 132, 133), (157, 125, 131, 158), (125, 124, 130, 131), (124, 123, 129, 130), (116, 122, 123, 117), (122, 121, 127, 128), (121, 120, 126, 127), (156, 119, 125, 157), (119, 118, 124, 125), (118, 117, 123, 124), (110, 116, 117, 111), (116, 115, 121, 122), (115, 114, 120, 121), (155, 113, 119, 156), (113, 112, 118, 119), (112, 111, 117, 118), (104, 110, 111, 105), (110, 109, 115, 116), (109, 108, 114, 115), (154, 107, 113, 155), (107, 106, 112, 113), (106, 105, 111, 112), (98, 104, 105, 99), (104, 103, 109, 110), (103, 102, 108, 109), (153, 101, 107, 154), (101, 100, 106, 107), (100, 99, 105, 106), (92, 98, 99, 93), (98, 97, 103, 104), (97, 96, 102, 103), (152, 95, 101, 153), (95, 94, 100, 101), (94, 93, 99, 100), (86, 92, 93, 87), (92, 91, 97, 98), (91, 90, 96, 97), (151, 89, 95, 152), (89, 88, 94, 95), (88, 87, 93, 94), (80, 86, 87, 81), (86, 85, 91, 92), (85, 84, 90, 91), (150, 83, 89, 151), (83, 82, 88, 89), (82, 81, 87, 88), (74, 80, 81, 75), (80, 79, 85, 86), (79, 78, 84, 85), (149, 77, 83, 150), (77, 76, 82, 83), (76, 75, 81, 82), (68, 74, 75, 69), (74, 73, 79, 80), (73, 72, 78, 79), (148, 71, 77, 149), (71, 70, 76, 77), (70, 69, 75, 76), (62, 68, 69, 63), (68, 67, 73, 74), (67, 66, 72, 73), (147, 65, 71, 148), (65, 64, 70, 71), (64, 63, 69, 70), (56, 62, 63, 57), (62, 61, 67, 68), (61, 60, 66, 67), (146, 59, 65, 147), (59, 58, 64, 65), (58, 57, 63, 64), (50, 56, 57, 51), (56, 55, 61, 62), (55, 54, 60, 61), (145, 53, 59, 146), (53, 52, 58, 59), (52, 51, 57, 58), (44, 50, 51, 45), (50, 49, 55, 56), (49, 48, 54, 55), (144, 47, 53, 145), (47, 46, 52, 53), (46, 45, 51, 52), (38, 39, 44, 45), (44, 43, 49, 50), (43, 42, 48, 49), (161, 36, 47, 144), (36, 37, 46, 47), (37, 38, 45, 46), (39, 40, 43, 44), (40, 41, 42, 43), (0, 161, 144, 2), (2, 144, 145, 4), (4, 145, 146, 6), (6, 146, 147, 8), (8, 147, 148, 10), (10, 148, 149, 12), (12, 149, 150, 14), (14, 150, 151, 16), (16, 151, 152, 18), (18, 152, 153, 20), (20, 153, 154, 22), (22, 154, 155, 24), (24, 155, 156, 26), (26, 156, 157, 28), (28, 157, 158, 30), (30, 158, 159, 32), (34, 160, 161, 0), (32, 159, 160, 34), (134, 140, 141, 135)])
me_cylinder_005.polygons.foreach_set('material_index', [0, 0, 0, 0, 0, 0, 0, 0, 0, 0, 0, 0, 0, 0, 0, 0, 0, 0, 0, 2, 1, 1, 1, 1, 0, 0, 1, 1, 1, 1, 0, 0, 1, 1, 1, 1, 0, 0, 1, 1, 1, 1, 0, 0, 1, 1, 1, 1, 0, 0, 1, 1, 1, 1, 0, 0, 1, 1, 1, 1, 0, 0, 1, 1, 1, 1, 0, 0, 1, 1, 1, 1, 0, 0, 1, 1, 1, 1, 0, 0, 1, 1, 1, 1, 0, 0, 1, 1, 1, 1, 0, 0, 1, 1, 1, 1, 0, 0, 1, 1, 1, 1, 0, 0, 1, 1, 1, 1, 0, 0, 1, 1, 1, 1, 0, 0, 1, 1, 1, 1, 0, 0, 1, 1, 1, 0, 0, 2, 2, 2, 2, 2, 2, 2, 2, 2, 2, 2, 2, 2, 2, 2, 2, 2, 2, 1])
me_cylinder_005.materials.append(mat_material_002)
me_cylinder_005.materials.append(mat_material_003)
me_cylinder_005.materials.append(mat_material_004)
me_cylinder_005.use_remesh_preserve_volume = False
me_cylinder_005.use_remesh_preserve_attributes = False
me_cylinder_005.use_mirror_vertex_groups = False
me_cylinder_005.update()
me_cube_002 = bpy.data.meshes.new('Cube.002')
me_cube_002.from_pydata([(-2.232, -1.0, 0.5434), (-2.322, -1.0, 2.749), (-2.232, 1.0, 0.5434), (-2.322, 1.0, 2.749), (-1.293, -1.0, 0.796), (-1.293, -1.0, 2.557), (-1.293, 1.0, 0.796), (-1.293, 1.0, 2.557), (-3.626, -1.0, 1.543), (-3.626, 1.0, 1.543), (-1.293, 1.0, 1.693), (-1.293, -1.0, 1.693)], [], [(8, 9, 2, 0), (9, 10, 6, 2), (10, 11, 4, 6), (11, 8, 0, 4), (0, 2, 6, 4), (5, 7, 3, 1), (5, 1, 8, 11), (7, 5, 11, 10), (3, 7, 10, 9), (1, 3, 9, 8)])
me_cube_002.materials.append(mat_material_005)
me_cube_002.use_remesh_preserve_volume = False
me_cube_002.use_remesh_preserve_attributes = False
me_cube_002.use_mirror_vertex_groups = False
me_cube_002.update()
me_cylinder_007 = bpy.data.meshes.new('Cylinder.007')
me_cylinder_007.from_pydata([(-1.88e-08, 1.0, -2.889), (4.858e-08, 0.7208, 1.0), (0.342, 0.9397, -2.889), (0.2465, 0.6773, 1.0), (0.6428, 0.766, -2.889), (0.4633, 0.5522, 1.0), (0.866, 0.5, -2.889), (0.6242, 0.3604, 1.0), (0.9848, 0.1736, -2.889), (0.7099, 0.1252, 1.0), (0.9848, -0.1736, -2.889), (0.7099, -0.1252, 1.0), (0.866, -0.5, -2.889), (0.6242, -0.3604, 1.0), (0.6428, -0.766, -2.889), (0.4633, -0.5522, 1.0), (0.342, -0.9397, -2.889), (0.2465, -0.6773, 1.0), (1.322e-07, -1.0, -2.889), (1.235e-07, -0.7208, 1.0), (-0.342, -0.9397, -2.889), (-0.2465, -0.6773, 1.0), (-0.6428, -0.766, -2.889), (-0.4633, -0.5522, 1.0), (-0.866, -0.5, -2.889), (-0.6242, -0.3604, 1.0), (-0.9848, -0.1736, -2.889), (-0.7099, -0.1252, 1.0), (-0.9848, 0.1736, -2.889), (-0.7099, 0.1252, 1.0), (-0.866, 0.5, -2.889), (-0.6242, 0.3604, 1.0), (-0.6428, 0.766, -2.889), (-0.4633, 0.5522, 1.0), (-0.342, 0.9397, -2.889), (-0.2465, 0.6773, 1.0), (0.342, 0.9397, 1.0), (0.0, 1.0, 1.0), (0.6428, 0.766, 1.0), (0.866, 0.5, 1.0), (0.9848, 0.1736, 1.0), (0.9848, -0.1736, 1.0), (0.866, -0.5, 1.0), (0.6428, -0.766, 1.0), (0.342, -0.9397, 1.0), (1.51e-07, -1.0, 1.0), (-0.342, -0.9397, 1.0), (-0.6428, -0.766, 1.0), (-0.866, -0.5, 1.0), (-0.9848, -0.1736, 1.0), (-0.9848, 0.1736, 1.0), (-0.866, 0.5, 1.0), (-0.6428, 0.766, 1.0), (-0.342, 0.9397, 1.0), (0.2465, 0.6773, -0.7834), (5.087e-08, 0.7208, -0.7834), (-0.2465, 0.6773, -0.7834), (-0.4633, 0.5522, -0.7834), (-0.6242, 0.3604, -0.7834), (-0.7099, 0.1252, -0.7834), (-0.7099, -0.1252, -0.7834), (-0.6242, -0.3604, -0.7834), (-0.4633, -0.5522, -0.7834), (-0.2465, -0.6773, -0.7834), (1.258e-07, -0.7208, -0.7834), (0.2465, -0.6773, -0.7834), (0.4633, -0.5522, -0.7834), (0.6242, -0.3604, -0.7834), (0.7099, -0.1252, -0.7834), (0.7099, 0.1252, -0.7834), (0.6242, 0.3604, -0.7834), (0.4633, 0.5522, -0.7834), (4.342e-08, 0.7208, 0.0885), (0.2465, 0.6773, 0.0885), (-0.2465, 0.6773, 0.0885), (-0.4633, 0.5522, 0.0885), (-0.6242, 0.3604, 0.0885), (-0.7099, 0.1252, 0.0885), (-0.7099, -0.1252, 0.0885), (-0.6242, -0.3604, 0.0885), (-0.4633, -0.5522, 0.0885), (-0.2465, -0.6773, 0.0885), (1.184e-07, -0.7208, 0.0885), (0.2465, -0.6773, 0.0885), (0.4633, -0.5522, 0.0885), (0.6242, -0.3604, 0.0885), (0.7099, -0.1252, 0.0885), (0.7099, 0.1252, 0.0885), (0.6242, 0.3604, 0.0885), (0.4633, 0.5522, 0.0885)], [], [(0, 37, 36, 2), (2, 36, 38, 4), (4, 38, 39, 6), (6, 39, 40, 8), (8, 40, 41, 10), (10, 41, 42, 12), (12, 42, 43, 14), (14, 43, 44, 16), (16, 44, 45, 18), (18, 45, 46, 20), (20, 46, 47, 22), (22, 47, 48, 24), (24, 48, 49, 26), (26, 49, 50, 28), (28, 50, 51, 30), (30, 51, 52, 32), (34, 53, 37, 0), (32, 52, 53, 34), (1, 3, 36, 37), (3, 5, 38, 36), (5, 7, 39, 38), (7, 9, 40, 39), (9, 11, 41, 40), (11, 13, 42, 41), (13, 15, 43, 42), (15, 17, 44, 43), (17, 19, 45, 44), (19, 21, 46, 45), (21, 23, 47, 46), (23, 25, 48, 47), (25, 27, 49, 48), (27, 29, 50, 49), (29, 31, 51, 50), (31, 33, 52, 51), (33, 35, 53, 52), (35, 1, 37, 53), (1, 55, 54, 3), (35, 56, 55, 1), (33, 57, 56, 35), (31, 58, 57, 33), (29, 59, 58, 31), (27, 60, 59, 29), (25, 61, 60, 27), (23, 62, 61, 25), (21, 63, 62, 23), (19, 64, 63, 21), (17, 65, 64, 19), (15, 66, 65, 17), (13, 67, 66, 15), (11, 68, 67, 13), (9, 69, 68, 11), (7, 70, 69, 9), (5, 71, 70, 7), (3, 54, 71, 5), (70, 71, 89, 88), (72, 74, 75, 76, 77, 78, 79, 80, 81, 82, 83, 84, 85, 86, 87, 88, 89, 73), (63, 64, 82, 81), (56, 57, 75, 74), (71, 54, 73, 89), (64, 65, 83, 82), (57, 58, 76, 75), (65, 66, 84, 83), (58, 59, 77, 76), (66, 67, 85, 84), (59, 60, 78, 77), (67, 68, 86, 85), (60, 61, 79, 78), (68, 69, 87, 86), (61, 62, 80, 79), (54, 55, 72, 73), (69, 70, 88, 87), (62, 63, 81, 80), (55, 56, 74, 72)])
me_cylinder_007.polygons.foreach_set('material_index', [0, 0, 0, 0, 0, 0, 0, 0, 0, 0, 0, 0, 0, 0, 0, 0, 0, 0, 0, 0, 0, 0, 0, 0, 0, 0, 0, 0, 0, 0, 0, 0, 0, 0, 0, 0, 0, 0, 0, 0, 0, 0, 0, 0, 0, 0, 0, 0, 0, 0, 0, 0, 0, 0, 0, 1, 0, 0, 0, 0, 0, 0, 0, 0, 0, 0, 0, 0, 0, 0, 0, 0, 0])
me_cylinder_007.materials.append(mat_material_003)
me_cylinder_007.materials.append(mat_material_002)
me_cylinder_007.use_remesh_preserve_volume = False
me_cylinder_007.use_remesh_preserve_attributes = False
me_cylinder_007.use_mirror_vertex_groups = False
me_cylinder_007.update()

# ---- objects
ob_camera = bpy.data.objects.new('Camera', cam_camera_002)
ob_hemi = bpy.data.objects.new('Hemi', light_hemi)
ob_planet = bpy.data.objects.new('planet', me_ground)
ob_lamp = bpy.data.objects.new('lamp', light_lamp)
ob_rocket = bpy.data.objects.new('rocket', me_cylinder_005)
ob_asa1 = bpy.data.objects.new('asa1', me_cube_002)
ob_asa2 = bpy.data.objects.new('asa2', me_cube_002)
ob_asa3 = bpy.data.objects.new('asa3', me_cube_002)
ob_janela1 = bpy.data.objects.new('janela1', me_cylinder_007)

# ---- transforms, parenting, visibility, modifiers, constraints
ob_camera.location = (32.27, -26.57, 10.84)
ob_camera.rotation_euler = (1.446, -4.182e-07, 0.8778)
ob_camera.lineart.crease_threshold = 0.0
ob_hemi.location = (13.62, 14.91, 12.47)
ob_hemi.lineart.crease_threshold = 0.0
ob_planet.location = (0.0, 0.0, 0.0)
ob_planet.rotation_euler = (-0.6145, -0.0, 0.0)
ob_planet.lineart.crease_threshold = 0.0
ob_lamp.location = (3.236, -23.86, 35.8)
ob_lamp.rotation_euler = (-6.274, -0.8659, 1.699)
ob_lamp.lock_rotations_4d = False
ob_lamp.empty_display_type = 'ARROWS'
ob_lamp.color = (0.0, 0.0, 0.0, 0.0)
ob_lamp.lineart.crease_threshold = 0.0
ob_rocket.location = (3.113, -2.522, 12.28)
ob_rocket.rotation_euler = (0.3022, -0.05582, 1.067)
ob_rocket.scale = (1.33, 1.33, 2.316)
ob_rocket.lineart.crease_threshold = 0.0
ob_asa1.parent = ob_rocket
ob_asa1.matrix_parent_inverse = Matrix(((0.3447, 0.0, 0.0, 0.0), (0.0, 0.3447, 0.0, 0.0), (0.0, 0.0, 0.198, -1.0), (0.0, 0.0, 0.0, 1.0)))
ob_asa1.location = (0.0, 0.0, 0.3813)
ob_asa1.scale = (1.139, 0.1, 1.596)
ob_asa1.lineart.crease_threshold = 0.0
ob_asa2.parent = ob_rocket
ob_asa2.matrix_parent_inverse = Matrix(((0.3447, 0.0, 0.0, 0.0), (0.0, 0.3447, 0.0, 0.0), (0.0, 0.0, 0.198, -1.0), (0.0, 0.0, 0.0, 1.0)))
ob_asa2.location = (0.0, 0.0, 0.3813)
ob_asa2.rotation_euler = (0.0, 0.0, 2.094)
ob_asa2.scale = (1.139, 0.1, 1.597)
ob_asa2.lineart.crease_threshold = 0.0
ob_asa3.parent = ob_rocket
ob_asa3.matrix_parent_inverse = Matrix(((0.3447, 0.0, 0.0, 0.0), (0.0, 0.3447, 0.0, 0.0), (0.0, 0.0, 0.198, -1.0), (0.0, 0.0, 0.0, 1.0)))
ob_asa3.location = (0.0, 0.0, 0.3813)
ob_asa3.rotation_euler = (0.0, 0.0, 4.189)
ob_asa3.scale = (1.139, 0.1, 1.597)
ob_asa3.lineart.crease_threshold = 0.0
ob_janela1.parent = ob_rocket
ob_janela1.matrix_parent_inverse = Matrix(((0.3447, 0.0, 0.0, 0.0), (0.0, 0.3447, 0.0, 0.0), (0.0, 0.0, 0.198, -1.0), (0.0, 0.0, 0.0, 1.0)))
ob_janela1.location = (-1.374, -2.37, 4.054)
ob_janela1.rotation_euler = (1.745, -1.863e-09, -0.5236)
ob_janela1.scale = (1.241, 1.241, 0.2073)
ob_janela1.lineart.crease_threshold = 0.0

# ---- collection membership
col_collection_1.objects.link(ob_camera)
col_collection_1.objects.link(ob_hemi)
col_collection_1.objects.link(ob_planet)
col_collection_1.objects.link(ob_lamp)
col_collection_1.objects.link(ob_rocket)
col_collection_1.objects.link(ob_asa1)
col_collection_1.objects.link(ob_asa2)
col_collection_1.objects.link(ob_asa3)
col_collection_1.objects.link(ob_janela1)

# ---- scene / render settings (as saved in the file)
scene.camera = ob_camera
scene.frame_start = 1; scene.frame_end = 250; scene.frame_set(0)
scene.render.engine = 'BLENDER_EEVEE_NEXT'
scene.render.resolution_percentage = 50
scene.render.dither_intensity = 0.0
scene.cycles.use_denoising = False
scene.cycles.samples = 10
scene.cycles.sampling_pattern = 'TABULATED_SOBOL'
scene.cycles.light_sampling_threshold = 0.0
scene.cycles.use_adaptive_sampling = False
scene.cycles.use_light_tree = False
scene.cycles.blur_glossy = 0.0
scene.cycles.pixel_filter_type = 'GAUSSIAN'
scene.cycles.sample_clamp_indirect = 0.0
scene.view_settings.view_transform = 'Standard'
bpy.context.view_layer.update()
